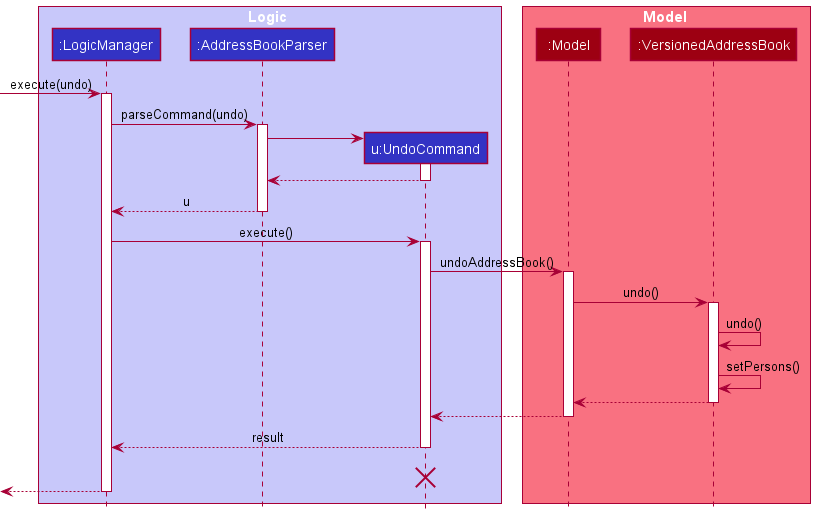

The diagram above was rendered by PlantUML. Its source (embedded in the PNG):
@startuml
!include style.puml

box Logic LOGIC_COLOR_T1
participant ":LogicManager" as LogicManager LOGIC_COLOR
participant ":AddressBookParser" as AddressBookParser LOGIC_COLOR
participant "u:UndoCommand" as UndoCommand LOGIC_COLOR
end box

box Model MODEL_COLOR_T1
participant ":Model" as Model MODEL_COLOR
participant ":VersionedAddressBook" as VersionedAddressBook MODEL_COLOR
end box
[-> LogicManager : execute(undo)
activate LogicManager

LogicManager -> AddressBookParser : parseCommand(undo)
activate AddressBookParser

create UndoCommand
AddressBookParser -> UndoCommand
activate UndoCommand

UndoCommand --> AddressBookParser
deactivate UndoCommand

AddressBookParser --> LogicManager : u
deactivate AddressBookParser

LogicManager -> UndoCommand : execute()
activate UndoCommand

UndoCommand -> Model : undoAddressBook()
activate Model

Model -> VersionedAddressBook : undo()
activate VersionedAddressBook

VersionedAddressBook -> VersionedAddressBook :undo()
VersionedAddressBook -> VersionedAddressBook :setPersons()
VersionedAddressBook --> Model :
deactivate VersionedAddressBook

Model --> UndoCommand
deactivate Model

UndoCommand --> LogicManager : result
deactivate UndoCommand
UndoCommand -[hidden]-> LogicManager : result
destroy UndoCommand

[<--LogicManager
deactivate LogicManager
@enduml